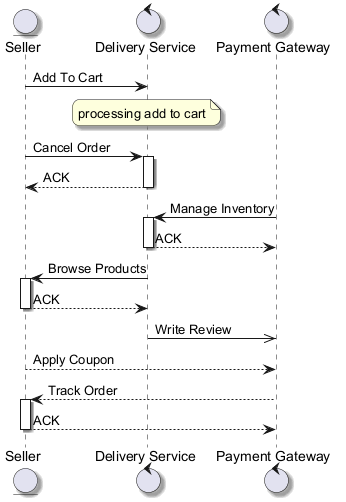

The diagram above was rendered by PlantUML. Its source (embedded in the PNG):
@startuml
skinparam backgroundColor #FFFFFF
skinparam roundCorner 15
skinparam shadowing true
entity "Seller" as S
control "Delivery Service" as DS
control "Payment Gateway" as PG
S -> DS : Add To Cart
note over DS : processing add to cart
S -> DS : Cancel Order
activate DS
DS --> S : ACK
deactivate DS
PG -> DS : Manage Inventory
activate DS
DS --> PG : ACK
deactivate DS
DS -> S : Browse Products
activate S
S --> DS : ACK
deactivate S
DS ->> PG : Write Review
S --> PG : Apply Coupon
PG --> S : Track Order
activate S
S --> PG : ACK
deactivate S
@enduml